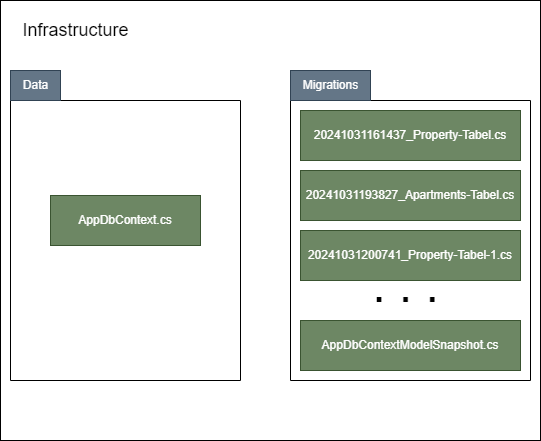

The diagram above was exported from draw.io. Its source (the exported page's mxGraphModel, read from the mxfile embedded in the PNG):
<mxGraphModel dx="1418" dy="820" grid="1" gridSize="10" guides="1" tooltips="1" connect="1" arrows="1" fold="1" page="1" pageScale="1" pageWidth="850" pageHeight="1100" math="0" shadow="0">
  <root>
    <mxCell id="0" />
    <mxCell id="1" parent="0" />
    <mxCell id="xT1NhAseY-G_b4_Twk_o-14" value="" style="rounded=0;whiteSpace=wrap;html=1;" parent="1" vertex="1">
      <mxGeometry x="150" y="110" width="540" height="440" as="geometry" />
    </mxCell>
    <mxCell id="xT1NhAseY-G_b4_Twk_o-3" value="" style="shape=folder;fontStyle=1;spacingTop=10;tabWidth=50;tabHeight=30;tabPosition=left;html=1;whiteSpace=wrap;" parent="1" vertex="1">
      <mxGeometry x="160" y="180" width="230" height="310" as="geometry" />
    </mxCell>
    <mxCell id="xT1NhAseY-G_b4_Twk_o-4" value="Data" style="text;html=1;align=center;verticalAlign=middle;resizable=0;points=[];autosize=1;strokeColor=#314354;fillColor=#647687;fontColor=#ffffff;" parent="1" vertex="1">
      <mxGeometry x="160" y="180" width="50" height="30" as="geometry" />
    </mxCell>
    <mxCell id="xT1NhAseY-G_b4_Twk_o-5" value="AppDbContext.cs" style="html=1;whiteSpace=wrap;fillColor=#6d8764;fontColor=#ffffff;strokeColor=#3A5431;" parent="1" vertex="1">
      <mxGeometry x="200" y="305" width="150" height="50" as="geometry" />
    </mxCell>
    <mxCell id="xT1NhAseY-G_b4_Twk_o-7" value="" style="shape=folder;fontStyle=1;spacingTop=10;tabWidth=70;tabHeight=30;tabPosition=left;html=1;whiteSpace=wrap;" parent="1" vertex="1">
      <mxGeometry x="440" y="180" width="240" height="310" as="geometry" />
    </mxCell>
    <mxCell id="xT1NhAseY-G_b4_Twk_o-8" value="Migrations" style="text;html=1;align=center;verticalAlign=middle;resizable=0;points=[];autosize=1;strokeColor=#314354;fillColor=#647687;fontColor=#ffffff;" parent="1" vertex="1">
      <mxGeometry x="440" y="180" width="80" height="30" as="geometry" />
    </mxCell>
    <mxCell id="xT1NhAseY-G_b4_Twk_o-9" value="20241031161437_Property-Tabel.cs" style="html=1;whiteSpace=wrap;fillColor=#6d8764;fontColor=#ffffff;strokeColor=#3A5431;" parent="1" vertex="1">
      <mxGeometry x="450" y="220" width="220" height="50" as="geometry" />
    </mxCell>
    <mxCell id="xT1NhAseY-G_b4_Twk_o-10" value="20241031193827_Apartments-Tabel.cs" style="html=1;whiteSpace=wrap;fillColor=#6d8764;fontColor=#ffffff;strokeColor=#3A5431;" parent="1" vertex="1">
      <mxGeometry x="450" y="280" width="220" height="50" as="geometry" />
    </mxCell>
    <mxCell id="xT1NhAseY-G_b4_Twk_o-11" value="20241031200741_Property-Tabel-1.cs" style="html=1;whiteSpace=wrap;fillColor=#6d8764;fontColor=#ffffff;strokeColor=#3A5431;" parent="1" vertex="1">
      <mxGeometry x="450" y="340" width="220" height="50" as="geometry" />
    </mxCell>
    <mxCell id="xT1NhAseY-G_b4_Twk_o-12" value="&lt;font style=&quot;font-size: 48px;&quot;&gt;. . .&lt;/font&gt;" style="text;html=1;align=center;verticalAlign=middle;resizable=0;points=[];autosize=1;strokeColor=none;fillColor=none;" parent="1" vertex="1">
      <mxGeometry x="510" y="360" width="90" height="70" as="geometry" />
    </mxCell>
    <mxCell id="xT1NhAseY-G_b4_Twk_o-13" value="AppDbContextModelSnapshot.cs" style="html=1;whiteSpace=wrap;fillColor=#6d8764;fontColor=#ffffff;strokeColor=#3A5431;" parent="1" vertex="1">
      <mxGeometry x="450" y="430" width="220" height="50" as="geometry" />
    </mxCell>
    <mxCell id="xT1NhAseY-G_b4_Twk_o-15" value="&lt;font style=&quot;font-size: 18px;&quot;&gt;Infrastructure&lt;/font&gt;" style="text;html=1;align=center;verticalAlign=middle;resizable=0;points=[];autosize=1;strokeColor=none;fillColor=none;" parent="1" vertex="1">
      <mxGeometry x="160" y="120" width="130" height="40" as="geometry" />
    </mxCell>
  </root>
</mxGraphModel>